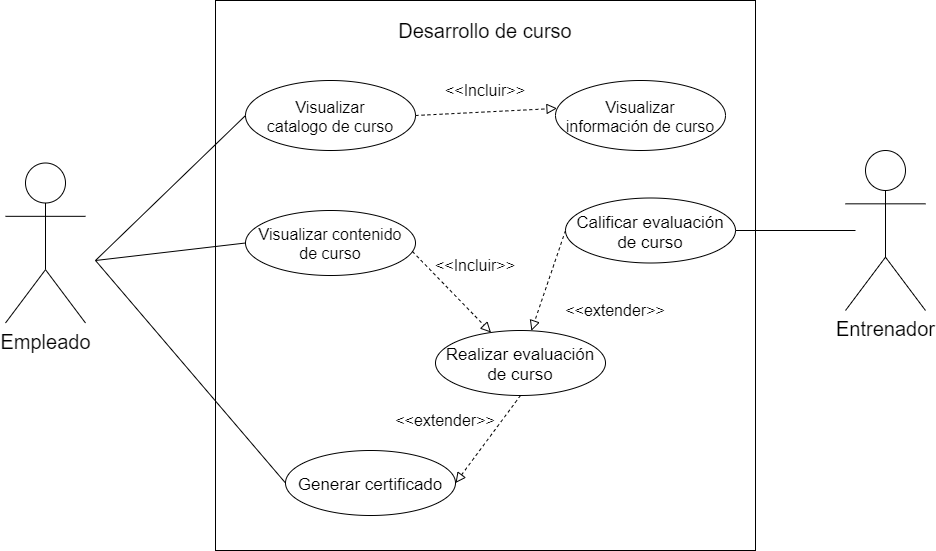

The diagram above was exported from draw.io. Its source (the exported page's mxGraphModel, read from the mxfile embedded in the PNG):
<mxGraphModel dx="1289" dy="908" grid="1" gridSize="10" guides="1" tooltips="1" connect="1" arrows="1" fold="1" page="1" pageScale="1" pageWidth="3300" pageHeight="2339" math="0" shadow="0">
  <root>
    <mxCell id="0" />
    <mxCell id="1" parent="0" />
    <mxCell id="23" value="" style="rounded=0;whiteSpace=wrap;html=1;" parent="1" vertex="1">
      <mxGeometry x="510" y="260" width="540" height="550" as="geometry" />
    </mxCell>
    <mxCell id="2" value="&lt;font style=&quot;font-size: 20px&quot;&gt;Empleado&lt;/font&gt;" style="shape=umlActor;verticalLabelPosition=bottom;verticalAlign=top;html=1;" parent="1" vertex="1">
      <mxGeometry x="300" y="422.5" width="80" height="160" as="geometry" />
    </mxCell>
    <mxCell id="6" value="Visualizar &#10;información de curso" style="ellipse;fontSize=16;" parent="1" vertex="1">
      <mxGeometry x="850" y="340" width="170" height="70" as="geometry" />
    </mxCell>
    <mxCell id="8" value="Realizar evaluación &#10;de curso" style="ellipse;fontSize=17;" parent="1" vertex="1">
      <mxGeometry x="730" y="590" width="170" height="65" as="geometry" />
    </mxCell>
    <mxCell id="9" value="Visualizar contenido &#10;de curso" style="ellipse;fontSize=16;" parent="1" vertex="1">
      <mxGeometry x="540" y="470" width="170" height="65" as="geometry" />
    </mxCell>
    <mxCell id="24" value="&lt;font style=&quot;font-size: 20px&quot;&gt;Desarrollo de curso&lt;/font&gt;" style="text;html=1;strokeColor=none;fillColor=none;align=center;verticalAlign=middle;whiteSpace=wrap;rounded=0;" parent="1" vertex="1">
      <mxGeometry x="685" y="280" width="190" height="20" as="geometry" />
    </mxCell>
    <mxCell id="25" value="&lt;font style=&quot;font-size: 20px&quot;&gt;Entrenador&lt;br&gt;&lt;/font&gt;" style="shape=umlActor;verticalLabelPosition=bottom;verticalAlign=top;html=1;" vertex="1" parent="1">
      <mxGeometry x="1140" y="410" width="80" height="160" as="geometry" />
    </mxCell>
    <mxCell id="27" value="Calificar evaluación&#10;de curso" style="ellipse;fontSize=17;" vertex="1" parent="1">
      <mxGeometry x="860" y="457.5" width="170" height="65" as="geometry" />
    </mxCell>
    <mxCell id="28" value="Visualizar &#10;catalogo de curso" style="ellipse;fontSize=16;" vertex="1" parent="1">
      <mxGeometry x="540" y="340" width="170" height="70" as="geometry" />
    </mxCell>
    <mxCell id="29" value="" style="endArrow=block;startArrow=none;endFill=0;startFill=0;endSize=8;html=1;verticalAlign=bottom;dashed=1;labelBackgroundColor=none;fontSize=16;exitX=1;exitY=0.5;exitDx=0;exitDy=0;entryX=0.009;entryY=0.398;entryDx=0;entryDy=0;entryPerimeter=0;" edge="1" parent="1" source="28" target="6">
      <mxGeometry width="160" relative="1" as="geometry">
        <mxPoint x="730" y="430" as="sourcePoint" />
        <mxPoint x="890" y="430" as="targetPoint" />
      </mxGeometry>
    </mxCell>
    <mxCell id="30" value="" style="endArrow=block;startArrow=none;endFill=0;startFill=0;endSize=8;html=1;verticalAlign=bottom;dashed=1;labelBackgroundColor=none;fontSize=16;exitX=0.982;exitY=0.631;exitDx=0;exitDy=0;exitPerimeter=0;" edge="1" parent="1" source="9" target="8">
      <mxGeometry width="160" relative="1" as="geometry">
        <mxPoint x="760.0040764008564" y="614.9987373415292" as="sourcePoint" />
        <mxPoint x="838.6110362576666" y="645.9989711810913" as="targetPoint" />
      </mxGeometry>
    </mxCell>
    <mxCell id="33" value="" style="endArrow=block;startArrow=none;endFill=0;startFill=0;endSize=8;html=1;verticalAlign=bottom;dashed=1;labelBackgroundColor=none;fontSize=16;exitX=0;exitY=0.5;exitDx=0;exitDy=0;" edge="1" parent="1" source="27" target="8">
      <mxGeometry width="160" relative="1" as="geometry">
        <mxPoint x="940" y="770" as="sourcePoint" />
        <mxPoint x="1100" y="770" as="targetPoint" />
      </mxGeometry>
    </mxCell>
    <mxCell id="34" value="Generar certificado" style="ellipse;fontSize=17;" vertex="1" parent="1">
      <mxGeometry x="580" y="710" width="170" height="65" as="geometry" />
    </mxCell>
    <mxCell id="35" value="" style="endArrow=none;html=1;fontSize=16;entryX=0;entryY=0.5;entryDx=0;entryDy=0;" edge="1" parent="1" target="28">
      <mxGeometry width="50" height="50" relative="1" as="geometry">
        <mxPoint x="390" y="520" as="sourcePoint" />
        <mxPoint x="530" y="520" as="targetPoint" />
      </mxGeometry>
    </mxCell>
    <mxCell id="36" value="" style="endArrow=none;html=1;fontSize=16;entryX=0;entryY=0.5;entryDx=0;entryDy=0;" edge="1" parent="1" target="9">
      <mxGeometry width="50" height="50" relative="1" as="geometry">
        <mxPoint x="390" y="520" as="sourcePoint" />
        <mxPoint x="520" y="550" as="targetPoint" />
      </mxGeometry>
    </mxCell>
    <mxCell id="37" value="" style="endArrow=none;html=1;fontSize=16;entryX=0;entryY=0.5;entryDx=0;entryDy=0;" edge="1" parent="1" target="34">
      <mxGeometry width="50" height="50" relative="1" as="geometry">
        <mxPoint x="390" y="520" as="sourcePoint" />
        <mxPoint x="530" y="670" as="targetPoint" />
      </mxGeometry>
    </mxCell>
    <mxCell id="38" style="edgeStyle=orthogonalEdgeStyle;rounded=0;orthogonalLoop=1;jettySize=auto;html=1;exitX=0.5;exitY=1;exitDx=0;exitDy=0;fontSize=16;" edge="1" parent="1" source="24" target="24">
      <mxGeometry relative="1" as="geometry" />
    </mxCell>
    <mxCell id="39" value="" style="endArrow=block;startArrow=none;endFill=0;startFill=0;endSize=8;html=1;verticalAlign=bottom;dashed=1;labelBackgroundColor=none;fontSize=16;exitX=0.5;exitY=1;exitDx=0;exitDy=0;entryX=1;entryY=0.5;entryDx=0;entryDy=0;" edge="1" parent="1" source="8" target="34">
      <mxGeometry width="160" relative="1" as="geometry">
        <mxPoint x="919.9999999999968" y="527.5" as="sourcePoint" />
        <mxPoint x="860.1179564466929" y="601.4514149478373" as="targetPoint" />
      </mxGeometry>
    </mxCell>
    <mxCell id="40" value="&amp;lt;&amp;lt;Incluir&amp;gt;&amp;gt;" style="text;html=1;strokeColor=none;fillColor=none;align=center;verticalAlign=middle;whiteSpace=wrap;rounded=0;fontSize=16;" vertex="1" parent="1">
      <mxGeometry x="760" y="340" width="40" height="20" as="geometry" />
    </mxCell>
    <mxCell id="42" value="&amp;lt;&amp;lt;extender&amp;gt;&amp;gt;" style="text;html=1;strokeColor=none;fillColor=none;align=center;verticalAlign=middle;whiteSpace=wrap;rounded=0;fontSize=16;" vertex="1" parent="1">
      <mxGeometry x="890" y="560" width="40" height="20" as="geometry" />
    </mxCell>
    <mxCell id="44" value="&amp;lt;&amp;lt;extender&amp;gt;&amp;gt;" style="text;html=1;strokeColor=none;fillColor=none;align=center;verticalAlign=middle;whiteSpace=wrap;rounded=0;fontSize=16;" vertex="1" parent="1">
      <mxGeometry x="720" y="670" width="40" height="20" as="geometry" />
    </mxCell>
    <mxCell id="46" value="&amp;lt;&amp;lt;Incluir&amp;gt;&amp;gt;" style="text;html=1;strokeColor=none;fillColor=none;align=center;verticalAlign=middle;whiteSpace=wrap;rounded=0;fontSize=16;" vertex="1" parent="1">
      <mxGeometry x="750" y="515" width="40" height="20" as="geometry" />
    </mxCell>
    <mxCell id="48" value="" style="endArrow=none;html=1;fontSize=16;entryX=1;entryY=0.5;entryDx=0;entryDy=0;" edge="1" parent="1" target="27">
      <mxGeometry width="50" height="50" relative="1" as="geometry">
        <mxPoint x="1150" y="490" as="sourcePoint" />
        <mxPoint x="590.0000000000002" y="752.5" as="targetPoint" />
      </mxGeometry>
    </mxCell>
  </root>
</mxGraphModel>